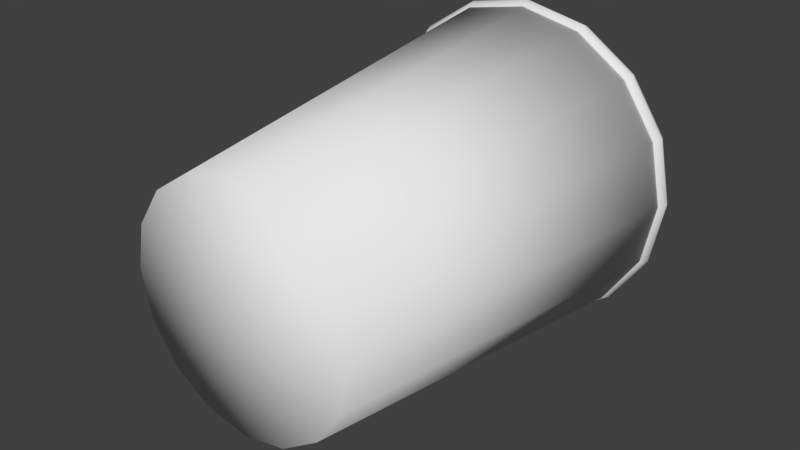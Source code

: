 # Source: cup.blend  (saved by Blender 2.62.0; exported with 4.5.12 LTS)
import bpy
from mathutils import Matrix  # noqa: F401  (used for matrix-valued properties, if any)

bpy.ops.wm.read_factory_settings(use_empty=True)
scene = bpy.context.scene
scene.name = 'Scene'

# ---- collections
col_collection_1 = bpy.data.collections.new('Collection 1'); scene.collection.children.link(col_collection_1)

# ---- world
world_world = bpy.data.worlds.new('World'); scene.world = world_world
world_world.color = (0.05088, 0.05088, 0.05088)
world_world.use_sun_shadow = False
world_world.sun_shadow_jitter_overblur = 0.0
world_world.cycles.sampling_method = 'MANUAL'
world_world.cycles.sample_map_resolution = 256
world_world.light_settings.ao_factor = 0.7

# ---- meshes
me_torus_004 = bpy.data.meshes.new('Torus.004')
me_torus_004.from_pydata([(0.64, 0.0, 0.0), (0.6283, 0.0, 0.02828), (0.6, 0.0, 0.04), (0.5717, 0.0, 0.02828), (0.56, 0.0, 4.898e-18), (0.5717, 0.0, -0.02828), (0.6, 0.0, -0.04), (0.6283, 0.0, -0.02828), (0.5913, 0.2449, 0.0), (0.5805, 0.2404, 0.02828), (0.5543, 0.2296, 0.04), (0.5282, 0.2188, 0.02828), (0.5174, 0.2143, 4.898e-18), (0.5282, 0.2188, -0.02828), (0.5543, 0.2296, -0.04), (0.5805, 0.2404, -0.02828), (0.4525, 0.4525, 0.0), (0.4443, 0.4443, 0.02828), (0.4243, 0.4243, 0.04), (0.4043, 0.4043, 0.02828), (0.396, 0.396, 4.898e-18), (0.4043, 0.4043, -0.02828), (0.4243, 0.4243, -0.04), (0.4443, 0.4443, -0.02828), (0.2449, 0.5913, 0.0), (0.2404, 0.5805, 0.02828), (0.2296, 0.5543, 0.04), (0.2188, 0.5282, 0.02828), (0.2143, 0.5174, 4.898e-18), (0.2188, 0.5282, -0.02828), (0.2296, 0.5543, -0.04), (0.2404, 0.5805, -0.02828), (5.395e-08, 0.64, 0.0), (5.296e-08, 0.6283, 0.02828), (5.058e-08, 0.6, 0.04), (4.819e-08, 0.5717, 0.02828), (4.72e-08, 0.56, 4.898e-18), (4.819e-08, 0.5717, -0.02828), (5.058e-08, 0.6, -0.04), (5.296e-08, 0.6283, -0.02828), (-0.2449, 0.5913, 0.0), (-0.2404, 0.5805, 0.02828), (-0.2296, 0.5543, 0.04), (-0.2188, 0.5282, 0.02828), (-0.2143, 0.5174, 4.898e-18), (-0.2188, 0.5282, -0.02828), (-0.2296, 0.5543, -0.04), (-0.2404, 0.5805, -0.02828), (-0.4525, 0.4525, 0.0), (-0.4443, 0.4443, 0.02828), (-0.4243, 0.4243, 0.04), (-0.4043, 0.4043, 0.02828), (-0.396, 0.396, 4.898e-18), (-0.4043, 0.4043, -0.02828), (-0.4243, 0.4243, -0.04), (-0.4443, 0.4443, -0.02828), (-0.5913, 0.2449, 0.0), (-0.5805, 0.2404, 0.02828), (-0.5543, 0.2296, 0.04), (-0.5282, 0.2188, 0.02828), (-0.5174, 0.2143, 4.898e-18), (-0.5282, 0.2188, -0.02828), (-0.5543, 0.2296, -0.04), (-0.5805, 0.2404, -0.02828), (-0.64, 5.595e-08, 0.0), (-0.6283, 5.493e-08, 0.02828), (-0.6, 5.245e-08, 0.04), (-0.5717, 4.998e-08, 0.02828), (-0.56, 4.896e-08, 4.898e-18), (-0.5717, 4.998e-08, -0.02828), (-0.6, 5.245e-08, -0.04), (-0.6283, 5.493e-08, -0.02828), (-0.5913, -0.2449, 0.0), (-0.5805, -0.2404, 0.02828), (-0.5543, -0.2296, 0.04), (-0.5282, -0.2188, 0.02828), (-0.5174, -0.2143, 4.898e-18), (-0.5282, -0.2188, -0.02828), (-0.5543, -0.2296, -0.04), (-0.5805, -0.2404, -0.02828), (-0.4525, -0.4525, 0.0), (-0.4443, -0.4443, 0.02828), (-0.4243, -0.4243, 0.04), (-0.4043, -0.4043, 0.02828), (-0.396, -0.396, 4.898e-18), (-0.4043, -0.4043, -0.02828), (-0.4243, -0.4243, -0.04), (-0.4443, -0.4443, -0.02828), (-0.2449, -0.5913, 0.0), (-0.2404, -0.5805, 0.02828), (-0.2296, -0.5543, 0.04), (-0.2188, -0.5282, 0.02828), (-0.2143, -0.5174, 4.898e-18), (-0.2188, -0.5282, -0.02828), (-0.2296, -0.5543, -0.04), (-0.2404, -0.5805, -0.02828), (5.395e-08, -0.64, 0.0), (5.296e-08, -0.6283, 0.02828), (5.058e-08, -0.6, 0.04), (4.819e-08, -0.5717, 0.02828), (4.72e-08, -0.56, 4.898e-18), (4.819e-08, -0.5717, -0.02828), (5.058e-08, -0.6, -0.04), (5.296e-08, -0.6283, -0.02828), (0.2449, -0.5913, 0.0), (0.2404, -0.5805, 0.02828), (0.2296, -0.5543, 0.04), (0.2188, -0.5282, 0.02828), (0.2143, -0.5174, 4.898e-18), (0.2188, -0.5282, -0.02828), (0.2296, -0.5543, -0.04), (0.2404, -0.5805, -0.02828), (0.4525, -0.4525, 0.0), (0.4443, -0.4443, 0.02828), (0.4243, -0.4243, 0.04), (0.4043, -0.4043, 0.02828), (0.396, -0.396, 4.898e-18), (0.4043, -0.4043, -0.02828), (0.4243, -0.4243, -0.04), (0.4443, -0.4443, -0.02828), (0.5913, -0.2449, 0.0), (0.5805, -0.2404, 0.02828), (0.5543, -0.2296, 0.04), (0.5282, -0.2188, 0.02828), (0.5174, -0.2143, 4.898e-18), (0.5282, -0.2188, -0.02828), (0.5543, -0.2296, -0.04), (0.5805, -0.2404, -0.02828), (3.938e-09, 1.438e-06, 1.5), (3.938e-09, -0.45, 1.5), (0.1722, -0.4157, 1.5), (0.3182, -0.3182, 1.5), (-0.1722, -0.4157, 1.5), (4.169e-07, -0.625, 7.997e-07), (0.2392, -0.5774, 7.388e-07), (0.4157, -0.1722, 1.5), (0.4419, -0.4419, 5.655e-07), (-0.3182, -0.3182, 1.5), (-0.2392, -0.5774, 7.388e-07), (3.896e-07, -0.5831, 8.056e-07), (0.2231, -0.5387, 6.892e-07), (0.45, 1.458e-06, 1.5), (0.5774, -0.2392, 3.06e-07), (0.4123, -0.4123, 5.871e-07), (-0.4157, -0.1722, 1.5), (-0.4419, -0.4419, 5.655e-07), (0.4157, 0.1722, 1.5), (0.625, 3.749e-07, -1.094e-12), (0.5387, -0.2231, 3.451e-07), (-0.45, 1.433e-06, 1.5), (-0.5774, -0.2392, 3.06e-07), (-0.2231, -0.5387, 6.892e-07), (0.3182, 0.3182, 1.5), (0.5774, 0.2392, -3.06e-07), (0.5831, 3.207e-07, -1.024e-12), (-0.4157, 0.1722, 1.5), (-0.625, -2.039e-06, 1.995e-12), (-0.4123, -0.4123, 5.871e-07), (0.1722, 0.4157, 1.5), (0.4419, 0.4419, -5.655e-07), (-0.3182, 0.3182, 1.5), (-0.5774, 0.2392, -3.06e-07), (-0.5831, -1.931e-06, 1.857e-12), (-0.5387, -0.2231, 3.451e-07), (7.189e-08, 0.45, 1.5), (0.2392, 0.5774, -7.388e-07), (0.4123, 0.4123, -5.871e-07), (0.5387, 0.2231, -3.451e-07), (-0.1722, 0.4157, 1.5), (-0.4419, 0.4419, -5.655e-07), (-0.5387, 0.2231, -3.451e-07), (-1.197e-06, 0.625, -7.997e-07), (0.2231, 0.5387, -6.892e-07), (-0.2392, 0.5774, -7.388e-07), (-0.4123, 0.4123, -5.871e-07), (-1.116e-06, 0.5831, -8.056e-07), (-0.2231, 0.5387, -6.892e-07), (3.938e-09, 1.388e-06, 1.459), (0.1627, -0.3929, 1.459), (3.938e-09, -0.4252, 1.459), (0.3007, -0.3007, 1.459), (-0.1627, -0.3929, 1.459), (0.3929, -0.1627, 1.459), (-0.3007, -0.3007, 1.459), (0.4252, 1.407e-06, 1.459), (-0.3929, -0.1627, 1.459), (0.3929, 0.1627, 1.459), (-0.4252, 1.383e-06, 1.459), (0.3007, 0.3007, 1.459), (-0.3929, 0.1627, 1.459), (0.1627, 0.3929, 1.459), (-0.3007, 0.3007, 1.459), (6.815e-08, 0.4253, 1.459), (-0.1627, 0.3929, 1.459)], [], [(0, 8, 9, 1), (1, 9, 10, 2), (2, 10, 11, 3), (3, 11, 12, 4), (4, 12, 13, 5), (5, 13, 14, 6), (6, 14, 15, 7), (0, 7, 15, 8), (8, 16, 17, 9), (9, 17, 18, 10), (10, 18, 19, 11), (11, 19, 20, 12), (12, 20, 21, 13), (13, 21, 22, 14), (14, 22, 23, 15), (15, 23, 16, 8), (16, 24, 25, 17), (17, 25, 26, 18), (18, 26, 27, 19), (19, 27, 28, 20), (20, 28, 29, 21), (21, 29, 30, 22), (22, 30, 31, 23), (23, 31, 24, 16), (24, 32, 33, 25), (25, 33, 34, 26), (26, 34, 35, 27), (27, 35, 36, 28), (28, 36, 37, 29), (29, 37, 38, 30), (30, 38, 39, 31), (31, 39, 32, 24), (32, 40, 41, 33), (33, 41, 42, 34), (34, 42, 43, 35), (35, 43, 44, 36), (36, 44, 45, 37), (37, 45, 46, 38), (38, 46, 47, 39), (39, 47, 40, 32), (40, 48, 49, 41), (41, 49, 50, 42), (42, 50, 51, 43), (43, 51, 52, 44), (44, 52, 53, 45), (45, 53, 54, 46), (46, 54, 55, 47), (47, 55, 48, 40), (48, 56, 57, 49), (49, 57, 58, 50), (50, 58, 59, 51), (51, 59, 60, 52), (52, 60, 61, 53), (53, 61, 62, 54), (54, 62, 63, 55), (55, 63, 56, 48), (56, 64, 65, 57), (57, 65, 66, 58), (58, 66, 67, 59), (59, 67, 68, 60), (60, 68, 69, 61), (61, 69, 70, 62), (62, 70, 71, 63), (63, 71, 64, 56), (64, 72, 73, 65), (65, 73, 74, 66), (66, 74, 75, 67), (67, 75, 76, 68), (68, 76, 77, 69), (69, 77, 78, 70), (70, 78, 79, 71), (71, 79, 72, 64), (72, 80, 81, 73), (73, 81, 82, 74), (74, 82, 83, 75), (75, 83, 84, 76), (76, 84, 85, 77), (77, 85, 86, 78), (78, 86, 87, 79), (79, 87, 80, 72), (80, 88, 89, 81), (81, 89, 90, 82), (82, 90, 91, 83), (83, 91, 92, 84), (84, 92, 93, 85), (85, 93, 94, 86), (86, 94, 95, 87), (87, 95, 88, 80), (88, 96, 97, 89), (89, 97, 98, 90), (90, 98, 99, 91), (91, 99, 100, 92), (92, 100, 101, 93), (93, 101, 102, 94), (94, 102, 103, 95), (95, 103, 96, 88), (96, 104, 105, 97), (97, 105, 106, 98), (98, 106, 107, 99), (99, 107, 108, 100), (100, 108, 109, 101), (101, 109, 110, 102), (102, 110, 111, 103), (103, 111, 104, 96), (104, 112, 113, 105), (105, 113, 114, 106), (106, 114, 115, 107), (107, 115, 116, 108), (108, 116, 117, 109), (109, 117, 118, 110), (110, 118, 119, 111), (111, 119, 112, 104), (112, 120, 121, 113), (113, 121, 122, 114), (114, 122, 123, 115), (115, 123, 124, 116), (116, 124, 125, 117), (117, 125, 126, 118), (118, 126, 127, 119), (119, 127, 120, 112), (120, 0, 1, 121), (121, 1, 2, 122), (122, 2, 3, 123), (123, 3, 4, 124), (124, 4, 5, 125), (125, 5, 6, 126), (126, 6, 7, 127), (0, 120, 127, 7), (128, 129, 130), (134, 133, 139, 140), (128, 130, 131), (136, 134, 140, 143), (128, 131, 135), (142, 136, 143, 148), (128, 135, 141), (154, 147, 148), (147, 142, 148), (128, 141, 146), (167, 153, 154), (153, 147, 154), (128, 146, 152), (166, 153, 167), (166, 159, 153), (128, 152, 158), (166, 172, 165), (165, 159, 166), (128, 158, 164), (172, 175, 171), (171, 165, 172), (128, 164, 168), (173, 175, 176), (173, 171, 175), (128, 168, 160), (169, 176, 174), (169, 173, 176), (128, 160, 155), (161, 174, 170), (161, 169, 174), (128, 155, 149), (156, 170, 162), (156, 161, 170), (128, 149, 144), (150, 162, 163), (150, 156, 162), (128, 144, 137), (145, 163, 157), (145, 150, 163), (128, 137, 132), (138, 157, 151), (138, 145, 157), (129, 128, 132), (133, 151, 139), (133, 138, 151), (133, 134, 130, 129), (134, 136, 131, 130), (131, 136, 142, 135), (135, 142, 147, 141), (147, 153, 146, 141), (153, 159, 152, 146), (152, 159, 165, 158), (158, 165, 171, 164), (171, 173, 168, 164), (173, 169, 160, 168), (160, 169, 161, 155), (155, 161, 156, 149), (156, 150, 144, 149), (150, 145, 137, 144), (137, 145, 138, 132), (133, 129, 132, 138), (177, 178, 179), (177, 180, 178), (177, 182, 180), (177, 184, 182), (177, 186, 184), (177, 188, 186), (177, 190, 188), (177, 192, 190), (177, 193, 192), (177, 191, 193), (177, 189, 191), (177, 187, 189), (177, 185, 187), (177, 183, 185), (177, 181, 183), (181, 177, 179), (178, 140, 139), (139, 179, 178), (140, 178, 180, 143), (180, 148, 143), (180, 182, 148), (182, 154, 148), (182, 184, 154), (186, 167, 184), (167, 154, 184), (167, 186, 188, 166), (188, 190, 172, 166), (190, 192, 172), (192, 175, 172), (193, 176, 175), (175, 192, 193), (191, 174, 176), (176, 193, 191), (191, 189, 174), (189, 170, 174), (189, 187, 170), (187, 162, 170), (185, 163, 162), (162, 187, 185), (183, 157, 163), (163, 185, 183), (183, 181, 157), (181, 151, 157), (151, 181, 179), (179, 139, 151)])
me_torus_004.polygons.foreach_set('use_smooth', [True] * 234)
_uv = me_torus_004.uv_layers.new(name='AO')
_uv.uv.foreach_set('vector', [0.7294, 0.07508, 0.7281, 0.1253, 0.7223, 0.1259, 0.7236, 0.07662, 0.2463, 0.4778, 0.226, 0.4285, 0.232, 0.4273, 0.2515, 0.4744, 0.2515, 0.4744, 0.232, 0.4273, 0.238, 0.4261, 0.2566, 0.471, 0.2873, 0.5711, 0.2889, 0.6164, 0.2825, 0.6168, 0.2809, 0.5724, 0.2809, 0.5724, 0.2825, 0.6168, 0.2767, 0.6164, 0.275, 0.5711, 0.238, 0.1097, 0.238, 0.1582, 0.232, 0.1594, 0.232, 0.1085, 0.232, 0.1085, 0.232, 0.1594, 0.226, 0.1606, 0.226, 0.1073, 0.7294, 0.07508, 0.7358, 0.07636, 0.7345, 0.1256, 0.7281, 0.1253, 0.7281, 0.1253, 0.7293, 0.1796, 0.7234, 0.1792, 0.7223, 0.1259, 0.226, 0.4285, 0.226, 0.3752, 0.232, 0.3764, 0.232, 0.4273, 0.232, 0.4273, 0.232, 0.3764, 0.238, 0.3776, 0.238, 0.4261, 0.2889, 0.6164, 0.2886, 0.6649, 0.2823, 0.6643, 0.2825, 0.6168, 0.2825, 0.6168, 0.2823, 0.6643, 0.2764, 0.6649, 0.2767, 0.6164, 0.238, 0.1582, 0.2566, 0.203, 0.2515, 0.2064, 0.232, 0.1594, 0.232, 0.1594, 0.2515, 0.2064, 0.2463, 0.2099, 0.226, 0.1606, 0.7345, 0.1256, 0.7357, 0.1789, 0.7293, 0.1796, 0.7281, 0.1253, 0.7293, 0.1796, 0.7327, 0.2296, 0.7268, 0.2284, 0.7234, 0.1792, 0.226, 0.3752, 0.2463, 0.326, 0.2515, 0.3294, 0.232, 0.3764, 0.232, 0.3764, 0.2515, 0.3294, 0.2566, 0.3328, 0.238, 0.3776, 0.2886, 0.6649, 0.2865, 0.7092, 0.2801, 0.7077, 0.2823, 0.6643, 0.2823, 0.6643, 0.2801, 0.7077, 0.2742, 0.7091, 0.2764, 0.6649, 0.2566, 0.203, 0.2909, 0.2373, 0.2874, 0.2424, 0.2515, 0.2064, 0.2515, 0.2064, 0.2874, 0.2424, 0.284, 0.2475, 0.2463, 0.2099, 0.7357, 0.1789, 0.739, 0.2281, 0.7327, 0.2296, 0.7293, 0.1796, 0.7327, 0.2296, 0.7379, 0.2679, 0.7319, 0.2659, 0.7268, 0.2284, 0.2463, 0.326, 0.284, 0.2883, 0.2874, 0.2934, 0.2515, 0.3294, 0.2515, 0.3294, 0.2874, 0.2934, 0.2909, 0.2986, 0.2566, 0.3328, 0.01226, 0.3318, 0.01439, 0.3661, 0.008074, 0.3674, 0.005988, 0.3338, 0.005988, 0.3338, 0.008074, 0.3674, 0.002129, 0.3659, 0.0, 0.3316, 0.2909, 0.2373, 0.3357, 0.2559, 0.3345, 0.2619, 0.2874, 0.2424, 0.2874, 0.2424, 0.3345, 0.2619, 0.3333, 0.2679, 0.284, 0.2475, 0.7044, 0.03865, 0.7002, 0.07635, 0.6938, 0.07496, 0.6981, 0.03656, 0.6938, 0.07496, 0.6916, 0.1251, 0.6858, 0.1256, 0.688, 0.07639, 0.284, 0.2883, 0.3333, 0.2679, 0.3345, 0.274, 0.2874, 0.2934, 0.2874, 0.2934, 0.3345, 0.274, 0.3357, 0.28, 0.2909, 0.2986, 0.01439, 0.3661, 0.01514, 0.4109, 0.008808, 0.4113, 0.008074, 0.3674, 0.008074, 0.3674, 0.008808, 0.4113, 0.002879, 0.4107, 0.002129, 0.3659, 0.3357, 0.2559, 0.3842, 0.2559, 0.3854, 0.2619, 0.3345, 0.2619, 0.3345, 0.2619, 0.3854, 0.2619, 0.3866, 0.2679, 0.3333, 0.2679, 0.7002, 0.07635, 0.698, 0.1256, 0.6916, 0.1251, 0.6938, 0.07496, 0.6916, 0.1251, 0.6918, 0.1794, 0.6859, 0.1789, 0.6858, 0.1256, 0.3333, 0.2679, 0.3866, 0.2679, 0.3854, 0.274, 0.3345, 0.274, 0.3345, 0.274, 0.3854, 0.274, 0.3842, 0.28, 0.3357, 0.28, 0.01514, 0.4109, 0.0144, 0.4594, 0.008079, 0.4588, 0.008808, 0.4113, 0.008808, 0.4113, 0.008079, 0.4588, 0.002135, 0.4592, 0.002879, 0.4107, 0.3842, 0.2559, 0.429, 0.2373, 0.4324, 0.2424, 0.3854, 0.2619, 0.3854, 0.2619, 0.4324, 0.2424, 0.4358, 0.2475, 0.3866, 0.2679, 0.698, 0.1256, 0.6982, 0.1789, 0.6918, 0.1794, 0.6916, 0.1251, 0.6918, 0.1794, 0.6943, 0.2296, 0.6884, 0.2282, 0.6859, 0.1789, 0.3866, 0.2679, 0.4358, 0.2883, 0.4324, 0.2934, 0.3854, 0.274, 0.3854, 0.274, 0.4324, 0.2934, 0.429, 0.2986, 0.3842, 0.28, 0.0144, 0.4594, 0.01227, 0.5042, 0.005999, 0.5027, 0.008079, 0.4588, 0.008079, 0.4588, 0.005999, 0.5027, 1.096e-05, 0.504, 0.002135, 0.4592, 0.429, 0.2373, 0.4633, 0.203, 0.4684, 0.2064, 0.4324, 0.2424, 0.4324, 0.2424, 0.4684, 0.2064, 0.4735, 0.2099, 0.4358, 0.2475, 0.6982, 0.1789, 0.7007, 0.2281, 0.6943, 0.2296, 0.6918, 0.1794, 0.299, 0.7299, 0.2958, 0.6904, 0.3022, 0.6891, 0.3053, 0.7279, 0.4358, 0.2883, 0.4735, 0.326, 0.4684, 0.3294, 0.4324, 0.2934, 0.4324, 0.2934, 0.4684, 0.3294, 0.4633, 0.3328, 0.429, 0.2986, 0.01227, 0.5042, 0.009089, 0.5384, 0.002882, 0.5362, 0.005999, 0.5027, 0.241, 0.5381, 0.2364, 0.5716, 0.2301, 0.5701, 0.2347, 0.5359, 0.4633, 0.203, 0.4818, 0.1582, 0.4879, 0.1594, 0.4684, 0.2064, 0.4684, 0.2064, 0.4879, 0.1594, 0.4939, 0.1606, 0.4735, 0.2099, 0.7007, 0.2281, 0.7051, 0.2658, 0.6988, 0.2679, 0.6943, 0.2296, 0.2958, 0.6904, 0.2948, 0.6396, 0.3012, 0.6393, 0.3022, 0.6891, 0.4735, 0.326, 0.4939, 0.3752, 0.4879, 0.3764, 0.4684, 0.3294, 0.4684, 0.3294, 0.4879, 0.3764, 0.4818, 0.3776, 0.4633, 0.3328, 0.2423, 0.5703, 0.2392, 0.6151, 0.2334, 0.6154, 0.2364, 0.5716, 0.2364, 0.5716, 0.2334, 0.6154, 0.227, 0.6148, 0.2301, 0.5701, 0.4818, 0.1582, 0.4818, 0.1097, 0.4879, 0.1085, 0.4879, 0.1594, 0.4879, 0.1594, 0.4879, 0.1085, 0.4939, 0.1073, 0.4939, 0.1606, 0.29, 0.6889, 0.2889, 0.6391, 0.2948, 0.6396, 0.2958, 0.6904, 0.2948, 0.6396, 0.2959, 0.5854, 0.3023, 0.5861, 0.3012, 0.6393, 0.4939, 0.3752, 0.4939, 0.4285, 0.4879, 0.4273, 0.4879, 0.3764, 0.4879, 0.3764, 0.4879, 0.4273, 0.4818, 0.4261, 0.4818, 0.3776, 0.2392, 0.6151, 0.2382, 0.6636, 0.2324, 0.6629, 0.2334, 0.6154, 0.2334, 0.6154, 0.2324, 0.6629, 0.226, 0.6633, 0.227, 0.6148, 0.4818, 0.1097, 0.4633, 0.06491, 0.4684, 0.0615, 0.4879, 0.1085, 0.4879, 0.1085, 0.4684, 0.0615, 0.4735, 0.05808, 0.4939, 0.1073, 0.2889, 0.6391, 0.2901, 0.5858, 0.2959, 0.5854, 0.2948, 0.6396, 0.2959, 0.5854, 0.2991, 0.5359, 0.3054, 0.5375, 0.3023, 0.5861, 0.4939, 0.4285, 0.4735, 0.4778, 0.4684, 0.4744, 0.4879, 0.4273, 0.4879, 0.4273, 0.4684, 0.4744, 0.4633, 0.471, 0.4818, 0.4261, 0.2382, 0.6636, 0.2393, 0.7084, 0.2335, 0.7069, 0.2324, 0.6629, 0.2324, 0.6629, 0.2335, 0.7069, 0.2271, 0.7081, 0.226, 0.6633, 0.4633, 0.06491, 0.429, 0.03062, 0.4324, 0.02551, 0.4684, 0.0615, 0.4684, 0.0615, 0.4324, 0.02551, 0.4358, 0.0204, 0.4735, 0.05808, 0.2901, 0.5858, 0.2932, 0.5372, 0.2991, 0.5359, 0.2959, 0.5854, 0.7113, 0.03656, 0.7144, 0.07493, 0.7081, 0.07637, 0.7051, 0.03869, 0.4735, 0.4778, 0.4358, 0.5155, 0.4324, 0.5104, 0.4684, 0.4744, 0.4684, 0.4744, 0.4324, 0.5104, 0.429, 0.5052, 0.4633, 0.471, 0.2393, 0.7084, 0.2425, 0.7428, 0.2366, 0.7405, 0.2335, 0.7069, 0.245, 0.7405, 0.2488, 0.7069, 0.2551, 0.7082, 0.2513, 0.7426, 0.429, 0.03062, 0.3842, 0.01206, 0.3854, 0.006031, 0.4324, 0.02551, 0.4324, 0.02551, 0.3854, 0.006031, 0.3866, 0.0, 0.4358, 0.0204, 0.7174, 0.03865, 0.7204, 0.07633, 0.7144, 0.07493, 0.7113, 0.03656, 0.7144, 0.07493, 0.7162, 0.1251, 0.7099, 0.1256, 0.7081, 0.07637, 0.4358, 0.5155, 0.3866, 0.5359, 0.3854, 0.5298, 0.4324, 0.5104, 0.4324, 0.5104, 0.3854, 0.5298, 0.3842, 0.5238, 0.429, 0.5052, 0.2429, 0.7083, 0.2449, 0.6635, 0.2507, 0.663, 0.2488, 0.7069, 0.2488, 0.7069, 0.2507, 0.663, 0.2571, 0.6634, 0.2551, 0.7082, 0.3842, 0.01206, 0.3357, 0.01206, 0.3345, 0.006031, 0.3854, 0.006031, 0.3854, 0.006031, 0.3345, 0.006031, 0.3333, 1.296e-08, 0.3866, 0.0, 0.7204, 0.07633, 0.7221, 0.1256, 0.7162, 0.1251, 0.7144, 0.07493, 0.7162, 0.1251, 0.7164, 0.1794, 0.71, 0.1789, 0.7099, 0.1256, 0.3866, 0.5359, 0.3333, 0.5359, 0.3345, 0.5298, 0.3854, 0.5298, 0.3854, 0.5298, 0.3345, 0.5298, 0.3357, 0.5238, 0.3842, 0.5238, 0.2449, 0.6635, 0.2448, 0.615, 0.2506, 0.6155, 0.2507, 0.663, 0.2507, 0.663, 0.2506, 0.6155, 0.257, 0.6149, 0.2571, 0.6634, 0.3357, 0.01206, 0.2909, 0.03062, 0.2874, 0.02551, 0.3345, 0.006031, 0.3345, 0.006031, 0.2874, 0.02551, 0.284, 0.0204, 0.3333, 1.296e-08, 0.7221, 0.1256, 0.7223, 0.1789, 0.7164, 0.1794, 0.7162, 0.1251, 0.7164, 0.1794, 0.7149, 0.2295, 0.7086, 0.2281, 0.71, 0.1789, 0.3333, 0.5359, 0.284, 0.5155, 0.2874, 0.5104, 0.3345, 0.5298, 0.3345, 0.5298, 0.2874, 0.5104, 0.2909, 0.5052, 0.3357, 0.5238, 0.2448, 0.615, 0.2425, 0.5702, 0.2484, 0.5716, 0.2506, 0.6155, 0.2506, 0.6155, 0.2484, 0.5716, 0.2547, 0.5701, 0.257, 0.6149, 0.2909, 0.03062, 0.2566, 0.06491, 0.2515, 0.0615, 0.2874, 0.02551, 0.2874, 0.02551, 0.2515, 0.0615, 0.2463, 0.05808, 0.284, 0.0204, 0.7223, 0.1789, 0.7209, 0.2281, 0.7149, 0.2295, 0.7164, 0.1794, 0.7149, 0.2295, 0.7121, 0.2679, 0.7058, 0.2658, 0.7086, 0.2281, 0.284, 0.5155, 0.2463, 0.4778, 0.2515, 0.4744, 0.2874, 0.5104, 0.2874, 0.5104, 0.2515, 0.4744, 0.2566, 0.471, 0.2909, 0.5052, 0.2839, 0.5359, 0.2873, 0.5711, 0.2809, 0.5724, 0.2777, 0.5379, 0.2484, 0.5716, 0.2444, 0.538, 0.2507, 0.5359, 0.2547, 0.5701, 0.2566, 0.06491, 0.238, 0.1097, 0.232, 0.1085, 0.2515, 0.0615, 0.2515, 0.0615, 0.232, 0.1085, 0.226, 0.1073, 0.2463, 0.05808, 0.7294, 0.07508, 0.733, 0.03661, 0.7393, 0.03859, 0.7358, 0.07636, 0.5898, 0.172, 0.6442, 0.09064, 0.6712, 0.1176, 0.7604, 0.4277, 0.7401, 0.4767, 0.7325, 0.4716, 0.7515, 0.4259, 0.5898, 0.172, 0.6712, 0.1176, 0.6858, 0.1529, 0.7604, 0.3747, 0.7604, 0.4277, 0.7515, 0.4259, 0.7515, 0.3765, 0.5898, 0.172, 0.6858, 0.1529, 0.6858, 0.1911, 0.7401, 0.3257, 0.7604, 0.3747, 0.7515, 0.3765, 0.7325, 0.3308, 0.5898, 0.172, 0.6858, 0.1911, 0.6712, 0.2263, 0.6976, 0.2958, 0.7026, 0.2882, 0.7325, 0.3308, 0.7026, 0.2882, 0.7401, 0.3257, 0.7325, 0.3308, 0.5898, 0.172, 0.6712, 0.2263, 0.6442, 0.2533, 0.6519, 0.2769, 0.6537, 0.2679, 0.6976, 0.2958, 0.6537, 0.2679, 0.7026, 0.2882, 0.6976, 0.2958, 0.5898, 0.172, 0.6442, 0.2533, 0.6089, 0.2679, 0.6024, 0.2769, 0.6537, 0.2679, 0.6519, 0.2769, 0.6024, 0.2769, 0.6006, 0.2679, 0.6537, 0.2679, 0.5898, 0.172, 0.6089, 0.2679, 0.5707, 0.2679, 0.6024, 0.2769, 0.5567, 0.2958, 0.5517, 0.2882, 0.5517, 0.2882, 0.6006, 0.2679, 0.6024, 0.2769, 0.5898, 0.172, 0.5707, 0.2679, 0.5355, 0.2533, 0.5567, 0.2958, 0.5218, 0.3308, 0.5142, 0.3257, 0.5142, 0.3257, 0.5517, 0.2882, 0.5567, 0.2958, 0.5898, 0.172, 0.5355, 0.2533, 0.5085, 0.2263, 0.4939, 0.3747, 0.5218, 0.3308, 0.5028, 0.3765, 0.4939, 0.3747, 0.5142, 0.3257, 0.5218, 0.3308, 0.5898, 0.172, 0.5085, 0.2263, 0.4939, 0.1911, 0.4939, 0.4277, 0.5028, 0.3765, 0.5028, 0.4259, 0.4939, 0.4277, 0.4939, 0.3747, 0.5028, 0.3765, 0.5898, 0.172, 0.4939, 0.1911, 0.4939, 0.1529, 0.5142, 0.4767, 0.5028, 0.4259, 0.5218, 0.4716, 0.5142, 0.4767, 0.4939, 0.4277, 0.5028, 0.4259, 0.5898, 0.172, 0.4939, 0.1529, 0.5085, 0.1176, 0.5517, 0.5142, 0.5218, 0.4716, 0.5567, 0.5066, 0.5517, 0.5142, 0.5142, 0.4767, 0.5218, 0.4716, 0.5898, 0.172, 0.5085, 0.1176, 0.5355, 0.09064, 0.6006, 0.5345, 0.5567, 0.5066, 0.6024, 0.5255, 0.6006, 0.5345, 0.5517, 0.5142, 0.5567, 0.5066, 0.5898, 0.172, 0.5355, 0.09064, 0.5707, 0.07603, 0.6537, 0.5345, 0.6024, 0.5255, 0.6519, 0.5255, 0.6537, 0.5345, 0.6006, 0.5345, 0.6024, 0.5255, 0.5898, 0.172, 0.5707, 0.07603, 0.6089, 0.07603, 0.7026, 0.5142, 0.6519, 0.5255, 0.6976, 0.5066, 0.7026, 0.5142, 0.6537, 0.5345, 0.6519, 0.5255, 0.6442, 0.09064, 0.5898, 0.172, 0.6089, 0.07603, 0.7401, 0.4767, 0.6976, 0.5066, 0.7325, 0.4716, 0.7401, 0.4767, 0.7026, 0.5142, 0.6976, 0.5066, 0.0375, 0.001421, 0.08648, 0.0, 0.0929, 0.328, 0.05763, 0.3291, 0.08648, 0.0, 0.1395, 0.0001626, 0.1311, 0.3282, 0.0929, 0.328, 0.1311, 0.3282, 0.1395, 0.0001626, 0.1885, 0.001884, 0.1663, 0.3294, 0.1663, 0.3294, 0.1885, 0.001884, 0.226, 0.004902, 0.1933, 0.3316, 0.3054, 0.5407, 0.3544, 0.5429, 0.3628, 0.8626, 0.3276, 0.861, 0.3544, 0.5429, 0.4074, 0.5427, 0.401, 0.8625, 0.3628, 0.8626, 0.401, 0.8625, 0.4074, 0.5427, 0.4564, 0.5403, 0.4363, 0.8607, 0.4363, 0.8607, 0.4564, 0.5403, 0.4939, 0.5359, 0.4632, 0.8575, 0.07498, 0.6558, 0.124, 0.6579, 0.1324, 0.9776, 0.09709, 0.976, 0.124, 0.6579, 0.177, 0.6578, 0.1705, 0.9775, 0.1324, 0.9776, 0.1705, 0.9775, 0.177, 0.6578, 0.226, 0.6553, 0.2058, 0.9757, 0.5189, 0.8657, 0.4939, 0.5386, 0.5325, 0.5355, 0.5467, 0.8635, 0.5325, 0.5355, 0.582, 0.5345, 0.5824, 0.8628, 0.5467, 0.8635, 0.582, 0.5345, 0.635, 0.5356, 0.6205, 0.8636, 0.5824, 0.8628, 0.6205, 0.8636, 0.635, 0.5356, 0.6833, 0.5387, 0.6553, 0.8658, 0.0375, 0.001421, 0.05763, 0.3291, 0.03063, 0.3311, 0.0, 0.004209, 0.8511, 0.1257, 0.9025, 0.04879, 0.928, 0.0743, 0.8511, 0.1257, 0.8691, 0.03499, 0.9025, 0.04879, 0.8511, 0.1257, 0.8331, 0.03499, 0.8691, 0.03499, 0.8511, 0.1257, 0.7997, 0.04879, 0.8331, 0.03499, 0.8511, 0.1257, 0.7742, 0.0743, 0.7997, 0.04879, 0.8511, 0.1257, 0.7604, 0.1076, 0.7742, 0.0743, 0.8511, 0.1257, 0.7604, 0.1437, 0.7604, 0.1076, 0.8511, 0.1257, 0.7742, 0.177, 0.7604, 0.1437, 0.8511, 0.1257, 0.7997, 0.2025, 0.7742, 0.177, 0.8511, 0.1257, 0.8331, 0.2163, 0.7997, 0.2025, 0.8511, 0.1257, 0.8691, 0.2163, 0.8331, 0.2163, 0.8511, 0.1257, 0.9025, 0.2025, 0.8691, 0.2163, 0.8511, 0.1257, 0.928, 0.177, 0.9025, 0.2025, 0.8511, 0.1257, 0.9418, 0.1437, 0.928, 0.177, 0.8511, 0.1257, 0.9418, 0.1076, 0.9418, 0.1437, 0.9418, 0.1076, 0.8511, 0.1257, 0.928, 0.0743, 0.1396, 0.6505, 0.1453, 0.3316, 0.191, 0.3336, 0.191, 0.3336, 0.1729, 0.652, 0.1396, 0.6505, 0.1453, 0.3316, 0.1396, 0.6505, 0.1035, 0.6506, 0.09581, 0.3317, 0.1035, 0.6506, 0.05012, 0.334, 0.09581, 0.3317, 0.1035, 0.6506, 0.07016, 0.6523, 0.05012, 0.334, 0.07016, 0.6523, 0.01516, 0.3382, 0.05012, 0.334, 0.07016, 0.6523, 0.04466, 0.6553, 0.01516, 0.3382, 0.9471, 0.8489, 0.9538, 0.537, 0.9808, 0.8477, 0.9538, 0.537, 1.0, 0.5353, 0.9808, 0.8477, 0.9538, 0.537, 0.9471, 0.8489, 0.911, 0.8487, 0.9044, 0.5367, 0.911, 0.8487, 0.8781, 0.8471, 0.8592, 0.5345, 0.9044, 0.5367, 0.9087, 0.5311, 0.8832, 0.5332, 0.9362, 0.2163, 0.8832, 0.5332, 0.9013, 0.2191, 0.9362, 0.2163, 0.8498, 0.5344, 0.8556, 0.2208, 0.9013, 0.2191, 0.9013, 0.2191, 0.8832, 0.5332, 0.8498, 0.5344, 0.8138, 0.5345, 0.8061, 0.2209, 0.8556, 0.2208, 0.8556, 0.2208, 0.8498, 0.5344, 0.8138, 0.5345, 0.8138, 0.5345, 0.7804, 0.5335, 0.8061, 0.2209, 0.7804, 0.5335, 0.7604, 0.2196, 0.8061, 0.2209, 0.8375, 0.8567, 0.8119, 0.8543, 0.8592, 0.5389, 0.8119, 0.8543, 0.8242, 0.5356, 0.8592, 0.5389, 0.7786, 0.8534, 0.7784, 0.5345, 0.8242, 0.5356, 0.8242, 0.5356, 0.8119, 0.8543, 0.7786, 0.8534, 0.7425, 0.8542, 0.729, 0.5355, 0.7784, 0.5345, 0.7784, 0.5345, 0.7786, 0.8534, 0.7425, 0.8542, 0.7425, 0.8542, 0.7092, 0.8565, 0.729, 0.5355, 0.7092, 0.8565, 0.6833, 0.5387, 0.729, 0.5355, 0.226, 0.3375, 0.1984, 0.6548, 0.1729, 0.652, 0.1729, 0.652, 0.191, 0.3336, 0.226, 0.3375])
me_torus_004.use_remesh_preserve_volume = False
me_torus_004.use_remesh_preserve_attributes = False
me_torus_004.use_mirror_vertex_groups = False
me_torus_004.update()

# ---- objects
ob_torus_004 = bpy.data.objects.new('Torus.004', me_torus_004)

# ---- transforms, parenting, visibility, modifiers, constraints
ob_torus_004.location = (0.0, 0.75, 0.0)
ob_torus_004.rotation_euler = (1.571, -0.0, 0.0)
ob_torus_004.lineart.crease_threshold = 0.0

# ---- collection membership
col_collection_1.objects.link(ob_torus_004)

# ---- scene / render settings (as saved in the file)
scene.frame_start = 1; scene.frame_end = 250; scene.frame_set(1)
scene.render.engine = 'BLENDER_EEVEE_NEXT'
scene.render.image_settings.color_mode = 'RGB'
scene.render.image_settings.compression = 90
scene.render.resolution_percentage = 50
scene.render.dither_intensity = 0.0
scene.render.bake_margin = 2
scene.render.bake_bias = 0.0
scene.cycles.use_denoising = False
scene.cycles.samples = 10
scene.cycles.sampling_pattern = 'TABULATED_SOBOL'
scene.cycles.light_sampling_threshold = 0.0
scene.cycles.use_adaptive_sampling = False
scene.cycles.use_light_tree = False
scene.cycles.blur_glossy = 0.0
scene.cycles.volume_bounces = 1
scene.cycles.pixel_filter_type = 'GAUSSIAN'
scene.cycles.sample_clamp_indirect = 0.0
scene.view_settings.view_transform = 'Standard'
bpy.context.view_layer.update()

# ---- added for rendering (the .blend has no active camera and no usable light): camera, sun
cam_auto = bpy.data.cameras.new('AutoCamera')
cam_auto.lens = 50.0
cam_auto.sensor_width = 36.0
cam_auto.clip_end = 1000.0
ob_auto_camera = bpy.data.objects.new('AutoCamera', cam_auto)
scene.collection.objects.link(ob_auto_camera)
ob_auto_camera.location = (2.19892, -2.61871, 1.75914)
ob_auto_camera.rotation_euler = (1.09748, -7.21219e-08, 0.694738)
scene.camera = ob_auto_camera
light_auto_sun = bpy.data.lights.new('AutoSun', 'SUN')
light_auto_sun.energy = 3.0
light_auto_sun.angle = 0.0523599
ob_auto_sun = bpy.data.objects.new('AutoSun', light_auto_sun)
scene.collection.objects.link(ob_auto_sun)
ob_auto_sun.rotation_euler = (0.872665, 0.174533, 0.523599)
bpy.context.view_layer.update()
